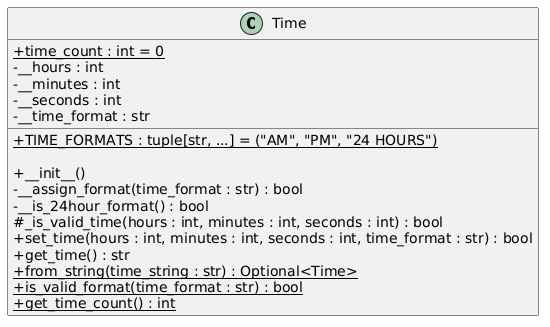

The diagram above was rendered by PlantUML. Its source (embedded in the PNG):
@startuml
skinparam classAttributeIconSize 0

class Time {
    + {static} time_count : int = 0
    - __hours : int
    - __minutes : int
    - __seconds : int
    - __time_format : str
    + {static} TIME_FORMATS : tuple[str, ...] = ("AM", "PM", "24 HOURS")

    + __init__()
    - __assign_format(time_format : str) : bool
    - __is_24hour_format() : bool
    # _is_valid_time(hours : int, minutes : int, seconds : int) : bool
    + set_time(hours : int, minutes : int, seconds : int, time_format : str) : bool
    + get_time() : str
    + {static} from_string(time_string : str) : Optional<Time>
    + {static} is_valid_format(time_format : str) : bool
    + {static} get_time_count() : int
}
@enduml